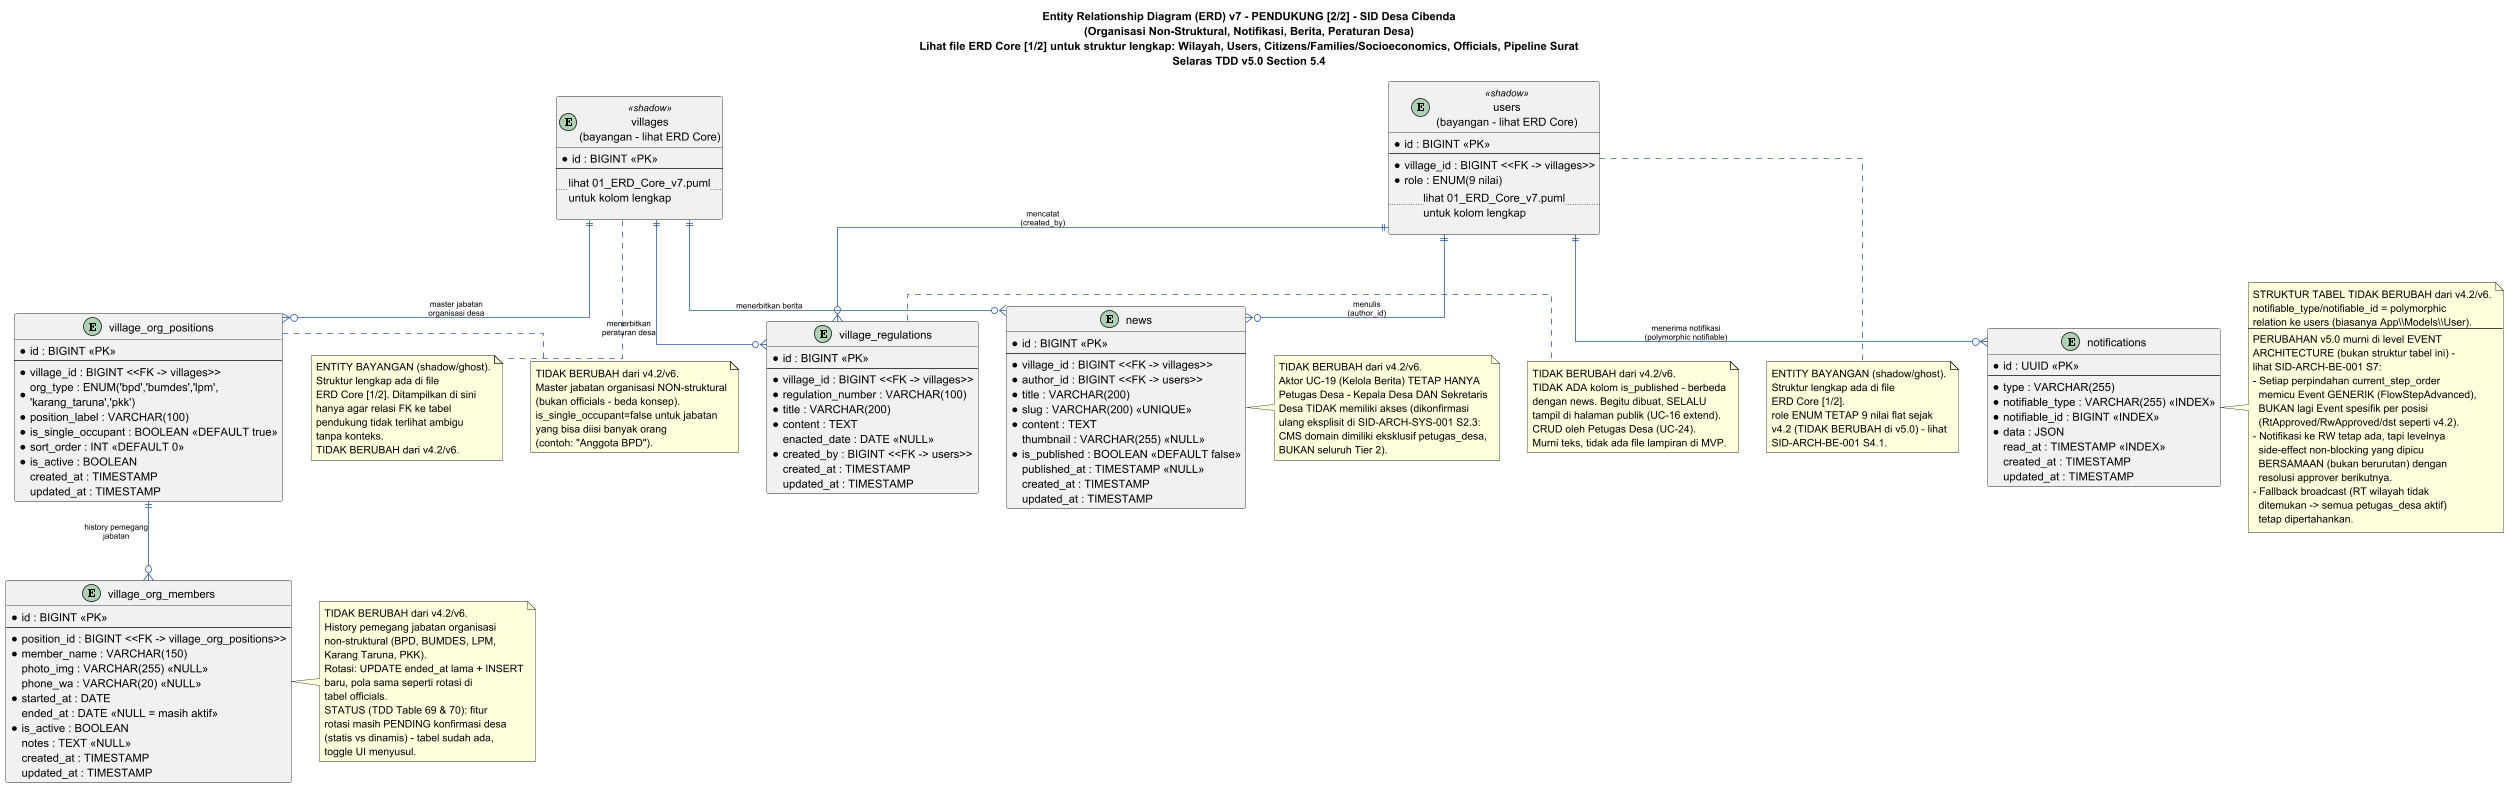

The diagram above was rendered by PlantUML. Its source (embedded in the PNG):
@startuml ERD Pendukung v7
skinparam backgroundColor #FFFFFF
skinparam entity {
  BackgroundColor #EBF3FB
  BorderColor #2E5FA3
  FontName Arial
  FontSize 11
  HeaderBackgroundColor #2E5FA3
  HeaderFontColor #FFFFFF
}
skinparam arrow {
  Color #2E5FA3
  FontName Arial
  FontSize 10
}
skinparam linetype ortho

title Entity Relationship Diagram (ERD) v7 - PENDUKUNG [2/2] - SID Desa Cibenda\n(Organisasi Non-Struktural, Notifikasi, Berita, Peraturan Desa)\nLihat file ERD Core [1/2] untuk struktur lengkap: Wilayah, Users, Citizens/Families/Socioeconomics, Officials, Pipeline Surat\nSelaras TDD v5.0 Section 5.4

' ─────────────────────────────────────────────
' SHADOW / GHOST ENTITIES
' Representasi ringkas tabel dari file ERD Core [1/2].
' Hanya kolom PK + kolom yang relevan untuk FK
' di halaman ini. Definisi kolom LENGKAP ada di
' file 01_ERD_Core_v7.puml - JANGAN dianggap
' sebagai definisi final, ini murni referensi visual
' agar relasi di halaman ini tidak ambigu.
' ─────────────────────────────────────────────

entity "villages\n(bayangan - lihat ERD Core)" as VIL <<shadow>> #F5F5F5 {
  * id : BIGINT <<PK>>
  --
  ..lihat 01_ERD_Core_v7.puml\nuntuk kolom lengkap..
}

entity "users\n(bayangan - lihat ERD Core)" as USR <<shadow>> #F5F5F5 {
  * id : BIGINT <<PK>>
  --
  * village_id : BIGINT <<FK -> villages>>
  * role : ENUM(9 nilai)
  ..lihat 01_ERD_Core_v7.puml\nuntuk kolom lengkap..
}

note bottom of VIL
  ENTITY BAYANGAN (shadow/ghost).
  Struktur lengkap ada di file
  ERD Core [1/2]. Ditampilkan di sini
  hanya agar relasi FK ke tabel
  pendukung tidak terlihat ambigu
  tanpa konteks.
  TIDAK BERUBAH dari v4.2/v6.
end note

note bottom of USR
  ENTITY BAYANGAN (shadow/ghost).
  Struktur lengkap ada di file
  ERD Core [1/2].
  role ENUM TETAP 9 nilai flat sejak
  v4.2 (TIDAK BERUBAH di v5.0) - lihat
  SID-ARCH-BE-001 S4.1.
end note

' ─────────────────────────────────────────────
' REAL ENTITIES - TABEL PENDUKUNG (5 TABEL)
' STRUKTUR TIDAK BERUBAH DARI v4.2/v6
' ─────────────────────────────────────────────

entity "village_org_positions" as VOP {
  * id : BIGINT <<PK>>
  --
  * village_id : BIGINT <<FK -> villages>>
  * org_type : ENUM('bpd','bumdes','lpm',\n'karang_taruna','pkk')
  * position_label : VARCHAR(100)
  * is_single_occupant : BOOLEAN <<DEFAULT true>>
  * sort_order : INT <<DEFAULT 0>>
  * is_active : BOOLEAN
  created_at : TIMESTAMP
  updated_at : TIMESTAMP
}

note right of VOP
  TIDAK BERUBAH dari v4.2/v6.
  Master jabatan organisasi NON-struktural
  (bukan officials - beda konsep).
  is_single_occupant=false untuk jabatan
  yang bisa diisi banyak orang
  (contoh: "Anggota BPD").
end note

entity "village_org_members" as VOM {
  * id : BIGINT <<PK>>
  --
  * position_id : BIGINT <<FK -> village_org_positions>>
  * member_name : VARCHAR(150)
  photo_img : VARCHAR(255) <<NULL>>
  phone_wa : VARCHAR(20) <<NULL>>
  * started_at : DATE
  ended_at : DATE <<NULL = masih aktif>>
  * is_active : BOOLEAN
  notes : TEXT <<NULL>>
  created_at : TIMESTAMP
  updated_at : TIMESTAMP
}

note right of VOM
  TIDAK BERUBAH dari v4.2/v6.
  History pemegang jabatan organisasi
  non-struktural (BPD, BUMDES, LPM,
  Karang Taruna, PKK).
  Rotasi: UPDATE ended_at lama + INSERT
  baru, pola sama seperti rotasi di
  tabel officials.
  STATUS (TDD Table 69 & 70): fitur
  rotasi masih PENDING konfirmasi desa
  (statis vs dinamis) - tabel sudah ada,
  toggle UI menyusul.
end note

entity "notifications" as NOTIF {
  * id : UUID <<PK>>
  --
  * type : VARCHAR(255)
  * notifiable_type : VARCHAR(255) <<INDEX>>
  * notifiable_id : BIGINT <<INDEX>>
  * data : JSON
  read_at : TIMESTAMP <<INDEX>>
  created_at : TIMESTAMP
  updated_at : TIMESTAMP
}

note right of NOTIF
  STRUKTUR TABEL TIDAK BERUBAH dari v4.2/v6.
  notifiable_type/notifiable_id = polymorphic
  relation ke users (biasanya App\\Models\\User).
  --
  PERUBAHAN v5.0 murni di level EVENT
  ARCHITECTURE (bukan struktur tabel ini) -
  lihat SID-ARCH-BE-001 S7:
  - Setiap perpindahan current_step_order
    memicu Event GENERIK (FlowStepAdvanced),
    BUKAN lagi Event spesifik per posisi
    (RtApproved/RwApproved/dst seperti v4.2).
  - Notifikasi ke RW tetap ada, tapi levelnya
    side-effect non-blocking yang dipicu
    BERSAMAAN (bukan berurutan) dengan
    resolusi approver berikutnya.
  - Fallback broadcast (RT wilayah tidak
    ditemukan -> semua petugas_desa aktif)
    tetap dipertahankan.
end note

entity "news" as NEWS {
  * id : BIGINT <<PK>>
  --
  * village_id : BIGINT <<FK -> villages>>
  * author_id : BIGINT <<FK -> users>>
  * title : VARCHAR(200)
  * slug : VARCHAR(200) <<UNIQUE>>
  * content : TEXT
  thumbnail : VARCHAR(255) <<NULL>>
  * is_published : BOOLEAN <<DEFAULT false>>
  published_at : TIMESTAMP <<NULL>>
  created_at : TIMESTAMP
  updated_at : TIMESTAMP
}

note right of NEWS
  TIDAK BERUBAH dari v4.2/v6.
  Aktor UC-19 (Kelola Berita) TETAP HANYA
  Petugas Desa - Kepala Desa DAN Sekretaris
  Desa TIDAK memiliki akses (dikonfirmasi
  ulang eksplisit di SID-ARCH-SYS-001 S2.3:
  CMS domain dimiliki eksklusif petugas_desa,
  BUKAN seluruh Tier 2).
end note

entity "village_regulations" as REG {
  * id : BIGINT <<PK>>
  --
  * village_id : BIGINT <<FK -> villages>>
  * regulation_number : VARCHAR(100)
  * title : VARCHAR(200)
  * content : TEXT
  enacted_date : DATE <<NULL>>
  * created_by : BIGINT <<FK -> users>>
  created_at : TIMESTAMP
  updated_at : TIMESTAMP
}

note right of REG
  TIDAK BERUBAH dari v4.2/v6.
  TIDAK ADA kolom is_published - berbeda
  dengan news. Begitu dibuat, SELALU
  tampil di halaman publik (UC-16 extend).
  CRUD oleh Petugas Desa (UC-24).
  Murni teks, tidak ada file lampiran di MVP.
end note

' ─────────────────────────────────────────────
' RELATIONSHIPS
' ─────────────────────────────────────────────

VIL ||--o{ VOP : "master jabatan\norganisasi desa"
VOP ||--o{ VOM : "history pemegang\njabatan"

USR ||--o{ NOTIF : "menerima notifikasi\n(polymorphic notifiable)"

VIL ||--o{ NEWS : "menerbitkan berita"
USR ||--o{ NEWS : "menulis\n(author_id)"

VIL ||--o{ REG : "menerbitkan\nperaturan desa"
USR ||--o{ REG : "mencatat\n(created_by)"

@enduml